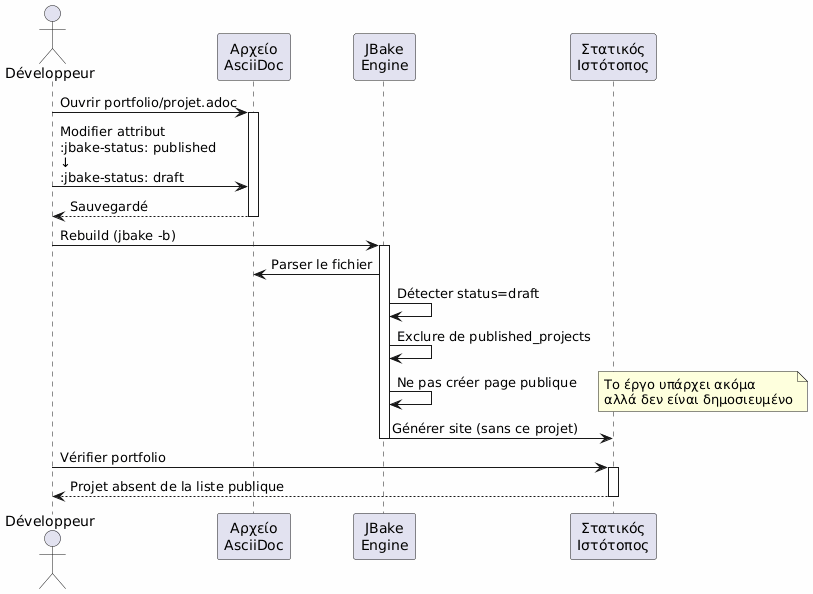

The diagram above was rendered by PlantUML. Its source (embedded in the PNG):
@startuml
skinparam backgroundColor #FEFEFE
actor Développeur as dev
participant "Αρχείο\nAsciiDoc" as file
participant "JBake\nEngine" as jbake
participant "Στατικός\nΙστότοπος" as site

dev -> file : Ouvrir portfolio/projet.adoc
activate file

dev -> file : Modifier attribut\n:jbake-status: published\n↓\n:jbake-status: draft

file --> dev : Sauvegardé
deactivate file

dev -> jbake : Rebuild (jbake -b)
activate jbake
jbake -> file : Parser le fichier
jbake -> jbake : Détecter status=draft
jbake -> jbake : Exclure de published_projects
jbake -> jbake : Ne pas créer page publique
note right
Το έργο υπάρχει ακόμα
αλλά δεν είναι δημοσιευμένο
end note
jbake -> site : Générer site (sans ce projet)
deactivate jbake

dev -> site : Vérifier portfolio
activate site
site --> dev : Projet absent de la liste publique
deactivate site
@enduml